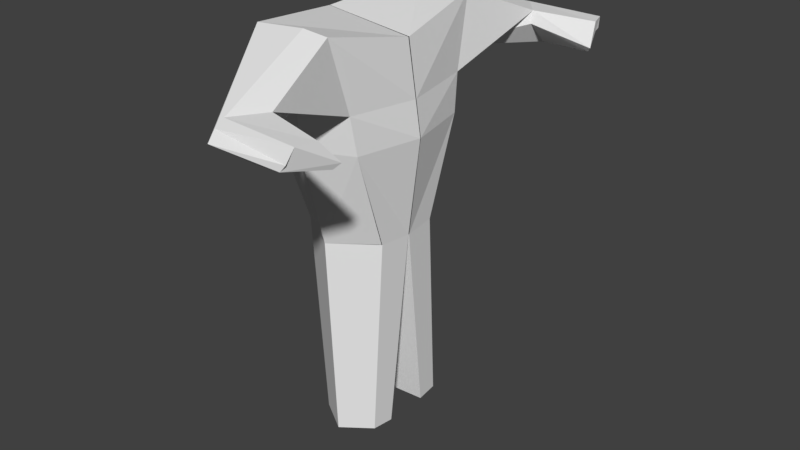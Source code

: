 # Source: Possible_Enemy.blend  (saved by Blender 2.79.0; exported with 4.5.12 LTS)
import bpy
from mathutils import Matrix  # noqa: F401  (used for matrix-valued properties, if any)

bpy.ops.wm.read_factory_settings(use_empty=True)
scene = bpy.context.scene
scene.name = 'Scene'

# ---- collections
col_collection_1 = bpy.data.collections.new('Collection 1'); scene.collection.children.link(col_collection_1)

# ---- world
world_world = bpy.data.worlds.new('World'); scene.world = world_world
world_world.color = (0.05088, 0.05088, 0.05088)
world_world.use_sun_shadow = False
world_world.sun_shadow_jitter_overblur = 0.0
world_world.cycles.sampling_method = 'MANUAL'

# ---- meshes
me_testtorso = bpy.data.meshes.new('TestTorso')
me_testtorso.from_pydata([(-0.2061, 0.2465, -0.5543), (0.4308, 0.2465, -0.5543), (-0.1952, -0.003598, -0.5987), (0.4517, 0.003771, 0.7853), (0.4386, 0.2465, -0.5543), (0.4017, 0.6617, 0.9302), (-0.06108, 0.7607, 0.9549), (0.4574, 0.003544, -0.5695), (-0.2022, 0.001799, 0.862), (0.1426, 0.476, -0.5489), (0.2554, 0.7069, 0.9657), (0.4508, 0.4838, 0.1488), (0.5502, 0.002565, 0.1438), (-0.131, 0.5823, 0.1754), (-0.2464, 0.002024, 0.09385), (0.1504, 0.6797, 0.175), (0.2249, 0.4864, -1.98), (-0.01181, 0.3306, -1.984), (-0.004373, 0.1608, -2.014), (0.4259, 0.3306, -1.984), (0.4386, 0.1657, -1.994), (0.5115, 0.003039, 0.3961), (0.4344, 0.5264, 0.4183), (0.1601, 0.6909, 0.4971), (-0.07538, 0.6864, 0.4876), (-0.229, 0.001935, 0.3959), (0.3871, 1.523, 0.6433), (0.3734, 1.443, 0.6785), (0.4161, 1.601, 0.5894), (0.5335, 1.24, 0.6876), (0.5459, 1.205, 0.6037), (0.5305, 1.385, 0.4319), (0.8951, 1.511, 0.5719), (0.9237, 1.471, 0.6673), (0.8603, 1.52, 0.5278), (0.9664, 1.342, 0.6685), (1.01, 1.221, 0.5215), (0.9756, 1.254, 0.4841)], [], [(25, 8, 6, 24), (22, 23, 30, 29), (21, 22, 5, 3), (0, 13, 15, 9), (6, 8, 3, 5), (10, 5, 27, 26), (7, 4, 11, 12), (9, 15, 11, 1), (2, 14, 13, 0), (2, 0, 17, 18), (16, 19, 20, 18, 17), (9, 4, 19, 16), (0, 9, 16, 17), (7, 2, 18, 20), (4, 7, 20, 19), (13, 24, 23, 15), (12, 11, 22, 21), (15, 23, 22, 11), (14, 25, 24, 13), (31, 28, 34, 37), (29, 30, 36, 35), (6, 10, 26, 28), (23, 24, 31, 30), (24, 6, 28, 31), (5, 22, 29, 27), (27, 29, 35, 33), (26, 27, 33, 32), (30, 31, 37, 36), (28, 26, 32, 34), (32, 33, 35, 36, 37, 34)])
me_testtorso.use_remesh_preserve_volume = False
me_testtorso.use_remesh_preserve_attributes = False
me_testtorso.use_mirror_vertex_groups = False
me_testtorso.update()

# ---- objects
ob_testtorso = bpy.data.objects.new('TestTorso', me_testtorso)

# ---- transforms, parenting, visibility, modifiers, constraints
ob_testtorso.location = (-0.07883, -0.09156, 1.09)
ob_testtorso.lineart.crease_threshold = 0.0
_m = ob_testtorso.modifiers.new('Mirror', 'MIRROR')
_m.use_axis = (False, True, False)

# ---- collection membership
col_collection_1.objects.link(ob_testtorso)

# ---- scene / render settings (as saved in the file)
scene.frame_start = 1; scene.frame_end = 39; scene.frame_set(0)
scene.render.engine = 'BLENDER_EEVEE_NEXT'
scene.render.resolution_percentage = 50
scene.render.dither_intensity = 0.0
scene.cycles.use_denoising = False
scene.cycles.samples = 128
scene.cycles.sampling_pattern = 'TABULATED_SOBOL'
scene.cycles.use_adaptive_sampling = False
scene.cycles.use_light_tree = False
scene.cycles.blur_glossy = 0.0
scene.cycles.sample_clamp_indirect = 0.0
scene.view_settings.view_transform = 'Standard'
bpy.context.view_layer.update()

# ---- added for rendering (the .blend has no active camera and no usable light): camera, sun
cam_auto = bpy.data.cameras.new('AutoCamera')
cam_auto.lens = 50.0
cam_auto.sensor_width = 36.0
cam_auto.clip_end = 1000.0
ob_auto_camera = bpy.data.objects.new('AutoCamera', cam_auto)
scene.collection.objects.link(ob_auto_camera)
ob_auto_camera.location = (4.51367, -5.14432, 3.93434)
ob_auto_camera.rotation_euler = (1.09748, -7.21219e-08, 0.694738)
scene.camera = ob_auto_camera
light_auto_sun = bpy.data.lights.new('AutoSun', 'SUN')
light_auto_sun.energy = 3.0
light_auto_sun.angle = 0.0523599
ob_auto_sun = bpy.data.objects.new('AutoSun', light_auto_sun)
scene.collection.objects.link(ob_auto_sun)
ob_auto_sun.rotation_euler = (0.872665, 0.174533, 0.523599)
bpy.context.view_layer.update()
